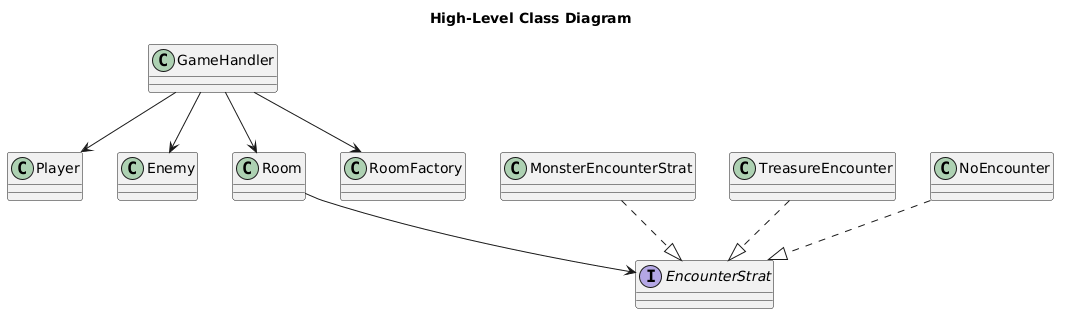

The diagram above was rendered by PlantUML. Its source (embedded in the PNG):
@startuml
title High-Level Class Diagram

class GameHandler
class Player
class Enemy
class Room
class RoomFactory
interface EncounterStrat
class MonsterEncounterStrat
class TreasureEncounter
class NoEncounter

GameHandler --> Player
GameHandler --> Enemy
GameHandler --> Room
GameHandler --> RoomFactory

Room --> EncounterStrat
MonsterEncounterStrat ..|> EncounterStrat
TreasureEncounter ..|> EncounterStrat
NoEncounter ..|> EncounterStrat
@enduml